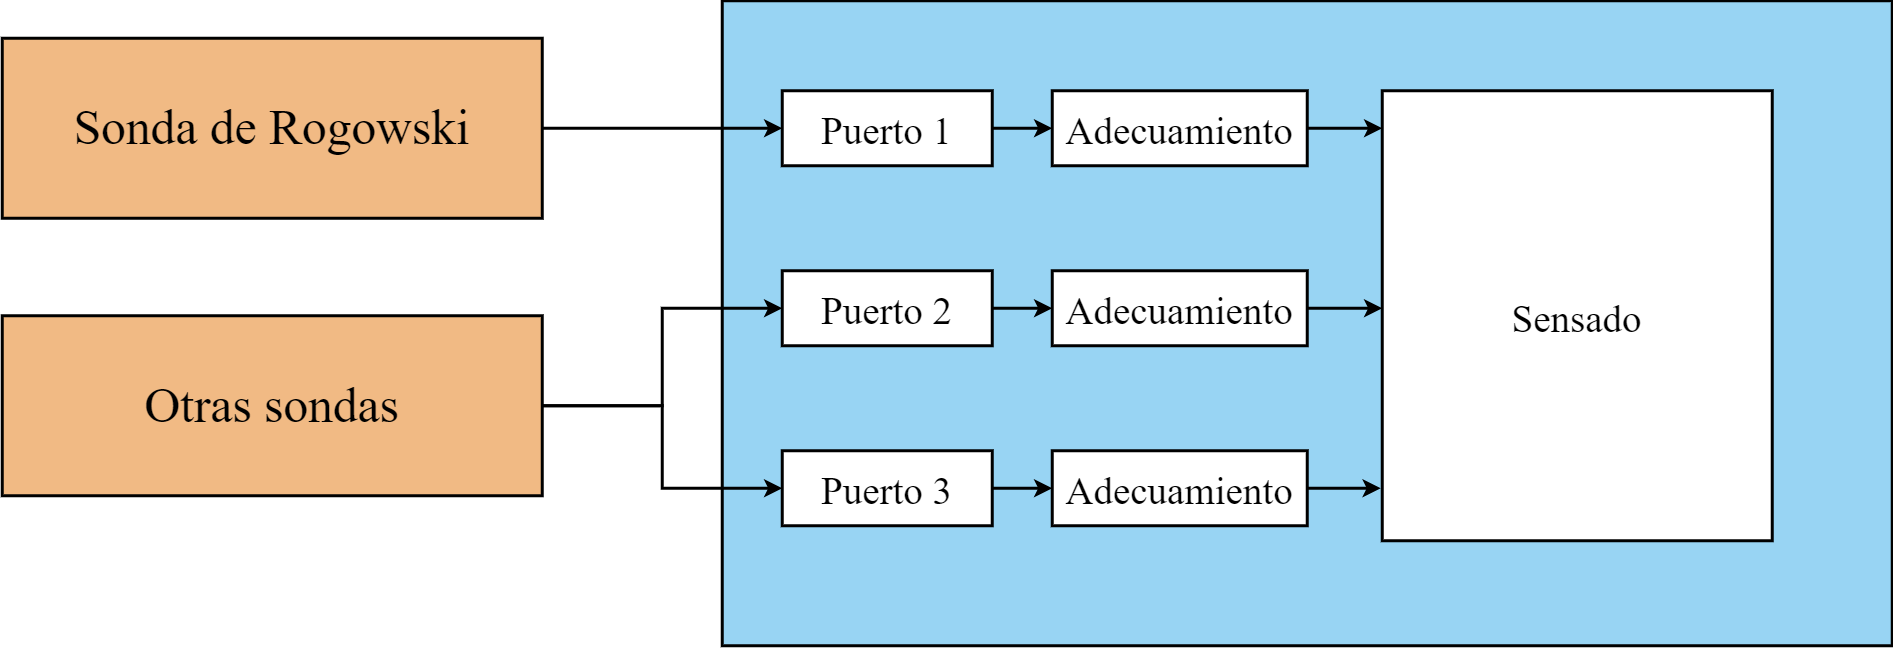

The diagram above was exported from draw.io. Its source (the exported page's mxGraphModel, read from the mxfile embedded in the PNG):
<mxGraphModel dx="3327" dy="867" grid="1" gridSize="10" guides="1" tooltips="1" connect="1" arrows="1" fold="1" page="1" pageScale="1" pageWidth="827" pageHeight="1169" math="0" shadow="0">
  <root>
    <mxCell id="WIyWlLk6GJQsqaUBKTNV-0" />
    <mxCell id="WIyWlLk6GJQsqaUBKTNV-1" parent="WIyWlLk6GJQsqaUBKTNV-0" />
    <mxCell id="tAbX_fcWnE2H-wRfO4_A-1" value="" style="whiteSpace=wrap;fontSize=33;glass=0;strokeWidth=2;shadow=0;fontStyle=0;html=1;fontFamily=CMU Serif;fillColor=#61bdeda7;" parent="WIyWlLk6GJQsqaUBKTNV-1" vertex="1">
      <mxGeometry x="-600" y="360" width="780" height="430" as="geometry" />
    </mxCell>
    <mxCell id="RKtZ_AdkLL0JawVx6NaX-10" style="edgeStyle=orthogonalEdgeStyle;rounded=0;orthogonalLoop=1;jettySize=auto;html=1;entryX=0;entryY=0.5;entryDx=0;entryDy=0;strokeWidth=2;" edge="1" parent="WIyWlLk6GJQsqaUBKTNV-1" source="tAbX_fcWnE2H-wRfO4_A-5" target="RKtZ_AdkLL0JawVx6NaX-0">
      <mxGeometry relative="1" as="geometry" />
    </mxCell>
    <mxCell id="tAbX_fcWnE2H-wRfO4_A-5" value="Sonda de Rogowski" style="whiteSpace=wrap;fontSize=33;glass=0;strokeWidth=2;shadow=0;fontStyle=0;html=1;fontFamily=CMU Serif;fillColor=#eda661c7;" parent="WIyWlLk6GJQsqaUBKTNV-1" vertex="1">
      <mxGeometry x="-1080" y="385" width="360" height="120" as="geometry" />
    </mxCell>
    <mxCell id="RKtZ_AdkLL0JawVx6NaX-11" style="edgeStyle=orthogonalEdgeStyle;rounded=0;orthogonalLoop=1;jettySize=auto;html=1;entryX=0;entryY=0.5;entryDx=0;entryDy=0;strokeWidth=2;" edge="1" parent="WIyWlLk6GJQsqaUBKTNV-1" source="y90x9qq5dIQfjDUmcEXZ-6" target="RKtZ_AdkLL0JawVx6NaX-1">
      <mxGeometry relative="1" as="geometry" />
    </mxCell>
    <mxCell id="RKtZ_AdkLL0JawVx6NaX-12" style="edgeStyle=orthogonalEdgeStyle;rounded=0;orthogonalLoop=1;jettySize=auto;html=1;entryX=0;entryY=0.5;entryDx=0;entryDy=0;strokeWidth=2;" edge="1" parent="WIyWlLk6GJQsqaUBKTNV-1" source="y90x9qq5dIQfjDUmcEXZ-6" target="RKtZ_AdkLL0JawVx6NaX-3">
      <mxGeometry relative="1" as="geometry" />
    </mxCell>
    <mxCell id="y90x9qq5dIQfjDUmcEXZ-6" value="Otras sondas" style="whiteSpace=wrap;fontSize=33;glass=0;strokeWidth=2;shadow=0;fontStyle=0;html=1;fontFamily=CMU Serif;fillColor=#eda661c7;" parent="WIyWlLk6GJQsqaUBKTNV-1" vertex="1">
      <mxGeometry x="-1080" y="570" width="360" height="120" as="geometry" />
    </mxCell>
    <mxCell id="RKtZ_AdkLL0JawVx6NaX-15" style="edgeStyle=orthogonalEdgeStyle;rounded=0;orthogonalLoop=1;jettySize=auto;html=1;exitX=1;exitY=0.5;exitDx=0;exitDy=0;strokeWidth=2;" edge="1" parent="WIyWlLk6GJQsqaUBKTNV-1" source="RKtZ_AdkLL0JawVx6NaX-0" target="RKtZ_AdkLL0JawVx6NaX-6">
      <mxGeometry relative="1" as="geometry" />
    </mxCell>
    <mxCell id="RKtZ_AdkLL0JawVx6NaX-0" value="&lt;font style=&quot;font-size: 26px&quot;&gt;Puerto 1&lt;/font&gt;" style="whiteSpace=wrap;fontSize=33;glass=0;strokeWidth=2;shadow=0;fontStyle=0;html=1;fontFamily=CMU Serif;" vertex="1" parent="WIyWlLk6GJQsqaUBKTNV-1">
      <mxGeometry x="-560" y="420" width="140" height="50" as="geometry" />
    </mxCell>
    <mxCell id="RKtZ_AdkLL0JawVx6NaX-16" style="edgeStyle=orthogonalEdgeStyle;rounded=0;orthogonalLoop=1;jettySize=auto;html=1;exitX=1;exitY=0.5;exitDx=0;exitDy=0;entryX=0;entryY=0.5;entryDx=0;entryDy=0;strokeWidth=2;" edge="1" parent="WIyWlLk6GJQsqaUBKTNV-1" source="RKtZ_AdkLL0JawVx6NaX-1" target="RKtZ_AdkLL0JawVx6NaX-7">
      <mxGeometry relative="1" as="geometry" />
    </mxCell>
    <mxCell id="RKtZ_AdkLL0JawVx6NaX-1" value="&lt;font style=&quot;font-size: 26px&quot;&gt;Puerto 2&lt;/font&gt;" style="whiteSpace=wrap;fontSize=33;glass=0;strokeWidth=2;shadow=0;fontStyle=0;html=1;fontFamily=CMU Serif;" vertex="1" parent="WIyWlLk6GJQsqaUBKTNV-1">
      <mxGeometry x="-560" y="540" width="140" height="50" as="geometry" />
    </mxCell>
    <mxCell id="RKtZ_AdkLL0JawVx6NaX-17" style="edgeStyle=orthogonalEdgeStyle;rounded=0;orthogonalLoop=1;jettySize=auto;html=1;exitX=1;exitY=0.5;exitDx=0;exitDy=0;entryX=0;entryY=0.5;entryDx=0;entryDy=0;strokeWidth=2;" edge="1" parent="WIyWlLk6GJQsqaUBKTNV-1" source="RKtZ_AdkLL0JawVx6NaX-3" target="RKtZ_AdkLL0JawVx6NaX-8">
      <mxGeometry relative="1" as="geometry" />
    </mxCell>
    <mxCell id="RKtZ_AdkLL0JawVx6NaX-3" value="&lt;font style=&quot;font-size: 26px&quot;&gt;Puerto 3&lt;/font&gt;" style="whiteSpace=wrap;fontSize=33;glass=0;strokeWidth=2;shadow=0;fontStyle=0;html=1;fontFamily=CMU Serif;" vertex="1" parent="WIyWlLk6GJQsqaUBKTNV-1">
      <mxGeometry x="-560" y="660" width="140" height="50" as="geometry" />
    </mxCell>
    <mxCell id="RKtZ_AdkLL0JawVx6NaX-19" style="edgeStyle=orthogonalEdgeStyle;rounded=0;orthogonalLoop=1;jettySize=auto;html=1;strokeWidth=2;" edge="1" parent="WIyWlLk6GJQsqaUBKTNV-1" source="RKtZ_AdkLL0JawVx6NaX-6">
      <mxGeometry relative="1" as="geometry">
        <mxPoint x="-160" y="445" as="targetPoint" />
      </mxGeometry>
    </mxCell>
    <mxCell id="RKtZ_AdkLL0JawVx6NaX-6" value="&lt;font style=&quot;font-size: 26px&quot;&gt;Adecuamiento&lt;/font&gt;" style="whiteSpace=wrap;fontSize=33;glass=0;strokeWidth=2;shadow=0;fontStyle=0;html=1;fontFamily=CMU Serif;" vertex="1" parent="WIyWlLk6GJQsqaUBKTNV-1">
      <mxGeometry x="-380" y="420" width="170" height="50" as="geometry" />
    </mxCell>
    <mxCell id="RKtZ_AdkLL0JawVx6NaX-27" value="" style="edgeStyle=orthogonalEdgeStyle;rounded=0;orthogonalLoop=1;jettySize=auto;html=1;strokeWidth=2;" edge="1" parent="WIyWlLk6GJQsqaUBKTNV-1" source="RKtZ_AdkLL0JawVx6NaX-7">
      <mxGeometry relative="1" as="geometry">
        <mxPoint x="-160" y="565" as="targetPoint" />
      </mxGeometry>
    </mxCell>
    <mxCell id="RKtZ_AdkLL0JawVx6NaX-7" value="&lt;font style=&quot;font-size: 26px&quot;&gt;Adecuamiento&lt;/font&gt;" style="whiteSpace=wrap;fontSize=33;glass=0;strokeWidth=2;shadow=0;fontStyle=0;html=1;fontFamily=CMU Serif;" vertex="1" parent="WIyWlLk6GJQsqaUBKTNV-1">
      <mxGeometry x="-380" y="540" width="170" height="50" as="geometry" />
    </mxCell>
    <mxCell id="RKtZ_AdkLL0JawVx6NaX-21" style="edgeStyle=orthogonalEdgeStyle;rounded=0;orthogonalLoop=1;jettySize=auto;html=1;strokeWidth=2;" edge="1" parent="WIyWlLk6GJQsqaUBKTNV-1" source="RKtZ_AdkLL0JawVx6NaX-8">
      <mxGeometry relative="1" as="geometry">
        <mxPoint x="-161" y="685" as="targetPoint" />
      </mxGeometry>
    </mxCell>
    <mxCell id="RKtZ_AdkLL0JawVx6NaX-8" value="&lt;font style=&quot;font-size: 26px&quot;&gt;Adecuamiento&lt;/font&gt;" style="whiteSpace=wrap;fontSize=33;glass=0;strokeWidth=2;shadow=0;fontStyle=0;html=1;fontFamily=CMU Serif;" vertex="1" parent="WIyWlLk6GJQsqaUBKTNV-1">
      <mxGeometry x="-380" y="660" width="170" height="50" as="geometry" />
    </mxCell>
    <mxCell id="RKtZ_AdkLL0JawVx6NaX-14" value="&lt;font style=&quot;font-size: 26px&quot;&gt;Sensado&lt;/font&gt;" style="whiteSpace=wrap;fontSize=33;glass=0;strokeWidth=2;shadow=0;fontStyle=0;html=1;fontFamily=CMU Serif;" vertex="1" parent="WIyWlLk6GJQsqaUBKTNV-1">
      <mxGeometry x="-160" y="420" width="260" height="300" as="geometry" />
    </mxCell>
  </root>
</mxGraphModel>